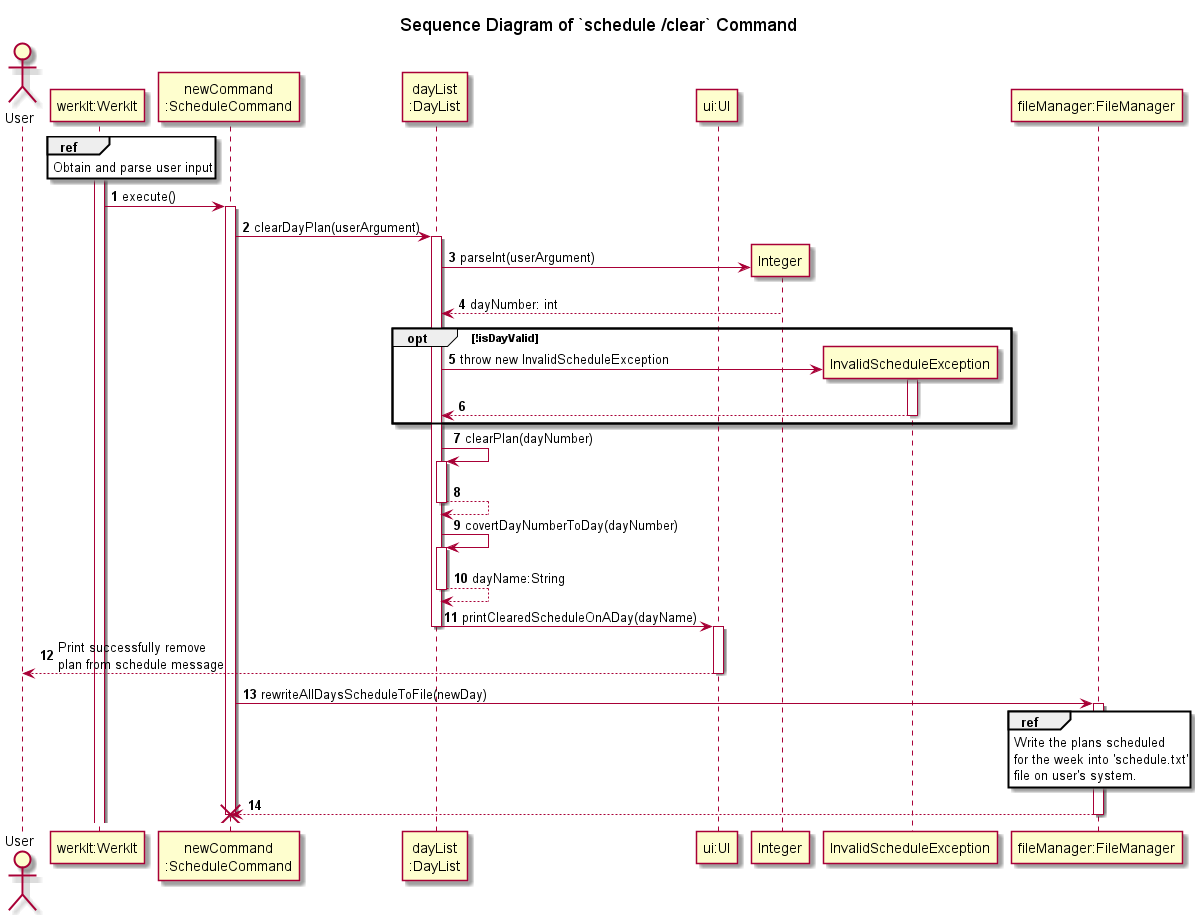

The diagram above was rendered by PlantUML. Its source (embedded in the PNG):
@startuml
'https://plantuml.com/sequence-diagram
!include ../../Style.puml

autonumber

title Sequence Diagram of `schedule /clear` Command

actor   User
participant "werkIt:WerkIt" AS WerkIt

participant "newCommand\n:ScheduleCommand" AS newCommand
participant "dayList\n:DayList" AS DayList
participant "ui:UI" As UI

activate WerkIt
ref over WerkIt
Obtain and parse user input
end

WerkIt -> newCommand : execute()
activate newCommand

newCommand -> DayList : clearDayPlan(userArgument)
activate DayList
create "Integer" AS int
DayList -> int: parseInt(userArgument)
DayList <-- int : dayNumber: int

create InvalidScheduleException AS ise
opt !isDayValid
DayList -> ise : throw new InvalidScheduleException
activate ise
return
deactivate ise
end
DayList -> DayList : clearPlan(dayNumber)
activate DayList
return
DayList -> DayList : covertDayNumberToDay(dayNumber)
activate DayList
return dayName:String
DayList -> UI : printClearedScheduleOnADay(dayName)
deactivate DayList
activate UI
UI--> User: Print successfully remove \nplan from schedule message
deactivate UI

participant "fileManager:FileManager" as FileManager
newCommand -> FileManager : rewriteAllDaysScheduleToFile(newDay)
activate FileManager
ref over FileManager
Write the plans scheduled
for the week into 'schedule.txt'
file on user's system.
end
newCommand <-- FileManager
deactivate FileManager

destroy newCommand
@enduml